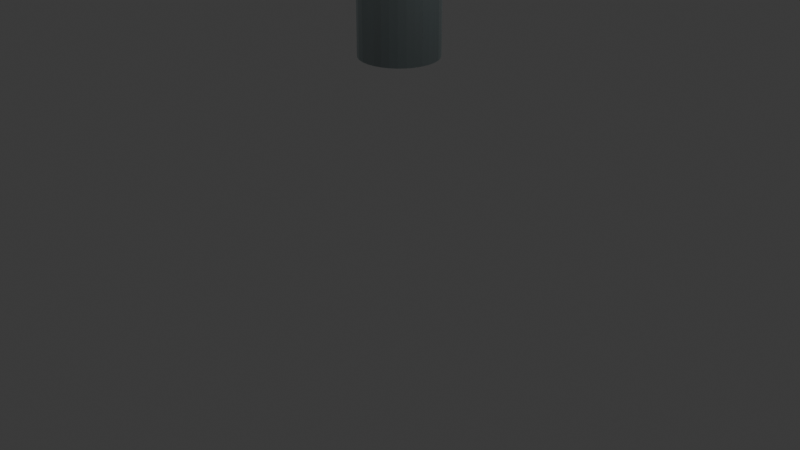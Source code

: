 # Source: lupa.blend  (saved by Blender 4.1.24; exported with 4.5.12 LTS)
import bpy
from mathutils import Matrix  # noqa: F401  (used for matrix-valued properties, if any)

bpy.ops.wm.read_factory_settings(use_empty=True)
scene = bpy.context.scene
scene.name = 'Scene'

# ---- collections
col_collection = bpy.data.collections.new('Collection'); scene.collection.children.link(col_collection)

# ---- materials (node trees are filled in below, after node groups)
mat_material_003 = bpy.data.materials.new('Material.003')
mat_material_003.use_transparent_shadow = False
mat_material_004 = bpy.data.materials.new('Material.004')
mat_material_004.use_transparent_shadow = False
mat_material_002 = bpy.data.materials.new('Material.002')
mat_material_002.use_transparent_shadow = False

# ---- material node trees
mat_material_003.use_nodes = True; mat_material_003.node_tree.nodes.clear()
_N = mat_material_003.node_tree.nodes; _L = mat_material_003.node_tree.links
n0 = _N.new('ShaderNodeBsdfPrincipled'); n0.name = 'Principled BSDF'; n0.location = (10, 300)
n0.inputs[0].default_value = (0.04019, 0.04979, 0.05087, 1.0)
n1 = _N.new('ShaderNodeOutputMaterial'); n1.name = 'Material Output'; n1.location = (300, 300)
_L.new(n0.outputs[0], n1.inputs[0])
n1.is_active_output = True
mat_material_004.use_nodes = True; mat_material_004.node_tree.nodes.clear()
_N = mat_material_004.node_tree.nodes; _L = mat_material_004.node_tree.links
n0 = _N.new('ShaderNodeBsdfPrincipled'); n0.name = 'Principled BSDF'; n0.location = (10, 300)
n0.inputs[0].default_value = (0.4145, 0.3815, 0.07586, 1.0)
n1 = _N.new('ShaderNodeOutputMaterial'); n1.name = 'Material Output'; n1.location = (300, 300)
_L.new(n0.outputs[0], n1.inputs[0])
n1.is_active_output = True
mat_material_002.use_nodes = True; mat_material_002.node_tree.nodes.clear()
_N = mat_material_002.node_tree.nodes; _L = mat_material_002.node_tree.links
n0 = _N.new('ShaderNodeBsdfPrincipled'); n0.name = 'Principled BSDF'; n0.location = (10, 300)
n0.inputs[0].default_value = (0.09421, 0.3536, 0.8008, 1.0)
n1 = _N.new('ShaderNodeOutputMaterial'); n1.name = 'Material Output'; n1.location = (300, 300)
_L.new(n0.outputs[0], n1.inputs[0])
n1.is_active_output = True

# ---- world
world_world = bpy.data.worlds.new('World'); scene.world = world_world
world_world.use_nodes = True; world_world.node_tree.nodes.clear()
_N = world_world.node_tree.nodes; _L = world_world.node_tree.links
n0 = _N.new('ShaderNodeOutputWorld'); n0.name = 'World Output'; n0.location = (300, 300)
n1 = _N.new('ShaderNodeBackground'); n1.name = 'Background'; n1.location = (10, 300)
n1.inputs[0].default_value = (0.05088, 0.05088, 0.05088, 1.0)
_L.new(n1.outputs[0], n0.inputs[0])
n0.is_active_output = True
world_world.color = (0.05088, 0.05088, 0.05088)
world_world.use_sun_shadow = False
world_world.sun_shadow_jitter_overblur = 0.0

# ---- cameras
cam_camera = bpy.data.cameras.new('Camera')
cam_camera.clip_end = 100.0
cam_camera.ortho_scale = 7.314

# ---- lights
light_light = bpy.data.lights.new('Light', 'POINT')
light_light.transmission_factor = 0.0
light_light.energy = 1000.0
light_light.shadow_soft_size = 0.1
light_light.shadow_maximum_resolution = 0.006
light_light.use_absolute_resolution = True
light_light_001 = bpy.data.lights.new('Light.001', 'POINT')
light_light_001.transmission_factor = 0.0
light_light_001.energy = 1000.0
light_light_001.shadow_soft_size = 0.1
light_light_001.shadow_maximum_resolution = 0.006
light_light_001.use_absolute_resolution = True
light_light_002 = bpy.data.lights.new('Light.002', 'POINT')
light_light_002.transmission_factor = 0.0
light_light_002.energy = 1000.0
light_light_002.shadow_soft_size = 0.1
light_light_002.shadow_maximum_resolution = 0.006
light_light_002.use_absolute_resolution = True
light_light_003 = bpy.data.lights.new('Light.003', 'POINT')
light_light_003.transmission_factor = 0.0
light_light_003.energy = 1000.0
light_light_003.shadow_soft_size = 0.1
light_light_003.shadow_maximum_resolution = 0.006
light_light_003.use_absolute_resolution = True

# ---- meshes
me_cylinder = bpy.data.meshes.new('Cylinder')
me_cylinder.from_pydata([(0.0, 1.0, -0.4107), (0.0, 0.5712, 0.9098), (0.1951, 0.9808, -0.4107), (0.1114, 0.5602, 0.9098), (0.3827, 0.9239, -0.4107), (0.2186, 0.5277, 0.9098), (0.5556, 0.8315, -0.4107), (0.3173, 0.4749, 0.9098), (0.7071, 0.7071, -0.4107), (0.4039, 0.4039, 0.9098), (0.8315, 0.5556, -0.4107), (0.4749, 0.3173, 0.9098), (0.9239, 0.3827, -0.4107), (0.5277, 0.2186, 0.9098), (0.9808, 0.1951, -0.4107), (0.5602, 0.1114, 0.9098), (1.0, 0.0, -0.4107), (0.5712, 0.0, 0.9098), (0.9808, -0.1951, -0.4107), (0.5602, -0.1114, 0.9098), (0.9239, -0.3827, -0.4107), (0.5277, -0.2186, 0.9098), (0.8315, -0.5556, -0.4107), (0.4749, -0.3173, 0.9098), (0.7071, -0.7071, -0.4107), (0.4039, -0.4039, 0.9098), (0.5556, -0.8315, -0.4107), (0.3173, -0.4749, 0.9098), (0.3827, -0.9239, -0.4107), (0.2186, -0.5277, 0.9098), (0.1951, -0.9808, -0.4107), (0.1114, -0.5602, 0.9098), (0.0, -1.0, -0.4107), (0.0, -0.5712, 0.9098), (-0.1951, -0.9808, -0.4107), (-0.1114, -0.5602, 0.9098), (-0.3827, -0.9239, -0.4107), (-0.2186, -0.5277, 0.9098), (-0.5556, -0.8315, -0.4107), (-0.3173, -0.4749, 0.9098), (-0.7071, -0.7071, -0.4107), (-0.4039, -0.4039, 0.9098), (-0.8315, -0.5556, -0.4107), (-0.4749, -0.3173, 0.9098), (-0.9239, -0.3827, -0.4107), (-0.5277, -0.2186, 0.9098), (-0.9808, -0.1951, -0.4107), (-0.5602, -0.1114, 0.9098), (-1.0, 0.0, -0.4107), (-0.5712, 0.0, 0.9098), (-0.9808, 0.1951, -0.4107), (-0.5602, 0.1114, 0.9098), (-0.9239, 0.3827, -0.4107), (-0.5277, 0.2186, 0.9098), (-0.8315, 0.5556, -0.4107), (-0.4749, 0.3173, 0.9098), (-0.7071, 0.7071, -0.4107), (-0.4039, 0.4039, 0.9098), (-0.5556, 0.8315, -0.4107), (-0.3173, 0.4749, 0.9098), (-0.3827, 0.9239, -0.4107), (-0.2186, 0.5277, 0.9098), (-0.1951, 0.9808, -0.4107), (-0.1114, 0.5602, 0.9098), (0.1951, 0.9808, 0.9098), (0.0, 1.0, 0.9098), (0.3827, 0.9239, 0.9098), (0.5556, 0.8315, 0.9098), (0.7071, 0.7071, 0.9098), (0.8315, 0.5556, 0.9098), (0.9239, 0.3827, 0.9098), (0.9808, 0.1951, 0.9098), (1.0, 0.0, 0.9098), (0.9808, -0.1951, 0.9098), (0.9239, -0.3827, 0.9098), (0.8315, -0.5556, 0.9098), (0.7071, -0.7071, 0.9098), (0.5556, -0.8315, 0.9098), (0.3827, -0.9239, 0.9098), (0.1951, -0.9808, 0.9098), (0.0, -1.0, 0.9098), (-0.1951, -0.9808, 0.9098), (-0.3827, -0.9239, 0.9098), (-0.5556, -0.8315, 0.9098), (-0.7071, -0.7071, 0.9098), (-0.8315, -0.5556, 0.9098), (-0.9239, -0.3827, 0.9098), (-0.9808, -0.1951, 0.9098), (-1.0, 0.0, 0.9098), (-0.9808, 0.1951, 0.9098), (-0.9239, 0.3827, 0.9098), (-0.8315, 0.5556, 0.9098), (-0.7071, 0.7071, 0.9098), (-0.5556, 0.8315, 0.9098), (-0.3827, 0.9239, 0.9098), (-0.1951, 0.9808, 0.9098), (0.1534, 0.7712, 0.9098), (0.0, 0.7863, 0.9098), (0.3009, 0.7265, 0.9098), (0.4369, 0.6538, 0.9098), (0.556, 0.556, 0.9098), (0.6538, 0.4369, 0.9098), (0.7265, 0.3009, 0.9098), (0.7712, 0.1534, 0.9098), (0.7863, 0.0, 0.9098), (0.7712, -0.1534, 0.9098), (0.7265, -0.3009, 0.9098), (0.6538, -0.4369, 0.9098), (0.556, -0.556, 0.9098), (0.4369, -0.6538, 0.9098), (0.3009, -0.7265, 0.9098), (0.1534, -0.7712, 0.9098), (0.0, -0.7863, 0.9098), (-0.1534, -0.7712, 0.9098), (-0.3009, -0.7265, 0.9098), (-0.4369, -0.6538, 0.9098), (-0.556, -0.556, 0.9098), (-0.6538, -0.4369, 0.9098), (-0.7265, -0.3009, 0.9098), (-0.7712, -0.1534, 0.9098), (-0.7863, 0.0, 0.9098), (-0.7712, 0.1534, 0.9098), (-0.7265, 0.3009, 0.9098), (-0.6538, 0.4369, 0.9098), (-0.556, 0.556, 0.9098), (-0.4369, 0.6538, 0.9098), (-0.3009, 0.7265, 0.9098), (-0.1534, 0.7712, 0.9098), (0.1114, 0.5602, 1.354), (-3.897e-06, 0.5712, 1.354), (0.2186, 0.5277, 1.354), (0.3173, 0.4749, 1.354), (0.4039, 0.4039, 1.354), (0.4749, 0.3173, 1.354), (0.5277, 0.2186, 1.354), (0.5602, 0.1114, 1.354), (0.5712, 0.0, 1.354), (0.5602, -0.1114, 1.354), (0.5277, -0.2186, 1.354), (0.4749, -0.3173, 1.354), (0.4039, -0.4039, 1.354), (0.3173, -0.4749, 1.354), (0.2186, -0.5277, 1.354), (0.1114, -0.5602, 1.354), (-3.897e-06, -0.5712, 1.354), (-0.1114, -0.5602, 1.354), (-0.2186, -0.5277, 1.354), (-0.3174, -0.4749, 1.354), (-0.4039, -0.4039, 1.354), (-0.4749, -0.3173, 1.354), (-0.5277, -0.2186, 1.354), (-0.5602, -0.1114, 1.354), (-0.5712, 0.0, 1.354), (-0.5602, 0.1114, 1.354), (-0.5277, 0.2186, 1.354), (-0.4749, 0.3173, 1.354), (-0.4039, 0.4039, 1.354), (-0.3174, 0.4749, 1.354), (-0.2186, 0.5277, 1.354), (-0.1114, 0.5602, 1.354)], [], [(0, 65, 64, 2), (2, 64, 66, 4), (4, 66, 67, 6), (6, 67, 68, 8), (8, 68, 69, 10), (10, 69, 70, 12), (12, 70, 71, 14), (14, 71, 72, 16), (16, 72, 73, 18), (18, 73, 74, 20), (20, 74, 75, 22), (22, 75, 76, 24), (24, 76, 77, 26), (26, 77, 78, 28), (28, 78, 79, 30), (30, 79, 80, 32), (32, 80, 81, 34), (34, 81, 82, 36), (36, 82, 83, 38), (38, 83, 84, 40), (40, 84, 85, 42), (42, 85, 86, 44), (44, 86, 87, 46), (46, 87, 88, 48), (48, 88, 89, 50), (50, 89, 90, 52), (52, 90, 91, 54), (54, 91, 92, 56), (56, 92, 93, 58), (58, 93, 94, 60), (49, 47, 151, 152), (60, 94, 95, 62), (62, 95, 65, 0), (0, 2, 4, 6, 8, 10, 12, 14, 16, 18, 20, 22, 24, 26, 28, 30, 32, 34, 36, 38, 40, 42, 44, 46, 48, 50, 52, 54, 56, 58, 60, 62), (97, 96, 64, 65), (96, 98, 66, 64), (98, 99, 67, 66), (99, 100, 68, 67), (100, 101, 69, 68), (101, 102, 70, 69), (102, 103, 71, 70), (103, 104, 72, 71), (104, 105, 73, 72), (105, 106, 74, 73), (106, 107, 75, 74), (107, 108, 76, 75), (108, 109, 77, 76), (109, 110, 78, 77), (110, 111, 79, 78), (111, 112, 80, 79), (112, 113, 81, 80), (113, 114, 82, 81), (114, 115, 83, 82), (115, 116, 84, 83), (116, 117, 85, 84), (117, 118, 86, 85), (118, 119, 87, 86), (119, 120, 88, 87), (120, 121, 89, 88), (121, 122, 90, 89), (122, 123, 91, 90), (123, 124, 92, 91), (124, 125, 93, 92), (125, 126, 94, 93), (126, 127, 95, 94), (127, 97, 65, 95), (1, 3, 96, 97), (3, 5, 98, 96), (5, 7, 99, 98), (7, 9, 100, 99), (9, 11, 101, 100), (11, 13, 102, 101), (13, 15, 103, 102), (15, 17, 104, 103), (17, 19, 105, 104), (19, 21, 106, 105), (21, 23, 107, 106), (23, 25, 108, 107), (25, 27, 109, 108), (27, 29, 110, 109), (29, 31, 111, 110), (31, 33, 112, 111), (33, 35, 113, 112), (35, 37, 114, 113), (37, 39, 115, 114), (39, 41, 116, 115), (41, 43, 117, 116), (43, 45, 118, 117), (45, 47, 119, 118), (47, 49, 120, 119), (49, 51, 121, 120), (51, 53, 122, 121), (53, 55, 123, 122), (55, 57, 124, 123), (57, 59, 125, 124), (59, 61, 126, 125), (61, 63, 127, 126), (63, 1, 97, 127), (128, 129, 159, 158, 157, 156, 155, 154, 153, 152, 151, 150, 149, 148, 147, 146, 145, 144, 143, 142, 141, 140, 139, 138, 137, 136, 135, 134, 133, 132, 131, 130), (23, 21, 138, 139), (51, 49, 152, 153), (25, 23, 139, 140), (53, 51, 153, 154), (27, 25, 140, 141), (55, 53, 154, 155), (29, 27, 141, 142), (3, 1, 129, 128), (57, 55, 155, 156), (31, 29, 142, 143), (5, 3, 128, 130), (59, 57, 156, 157), (33, 31, 143, 144), (7, 5, 130, 131), (61, 59, 157, 158), (35, 33, 144, 145), (9, 7, 131, 132), (63, 61, 158, 159), (37, 35, 145, 146), (11, 9, 132, 133), (1, 63, 159, 129), (39, 37, 146, 147), (13, 11, 133, 134), (41, 39, 147, 148), (15, 13, 134, 135), (43, 41, 148, 149), (17, 15, 135, 136), (45, 43, 149, 150), (19, 17, 136, 137), (47, 45, 150, 151), (21, 19, 137, 138)])
_uv = me_cylinder.uv_layers.new(name='UVMap')
_uv.uv.foreach_set('vector', [1.0, 0.5, 1.0, 1.0, 0.9688, 1.0, 0.9688, 0.5, 0.9688, 0.5, 0.9688, 1.0, 0.9375, 1.0, 0.9375, 0.5, 0.9375, 0.5, 0.9375, 1.0, 0.9062, 1.0, 0.9062, 0.5, 0.9062, 0.5, 0.9062, 1.0, 0.875, 1.0, 0.875, 0.5, 0.875, 0.5, 0.875, 1.0, 0.8438, 1.0, 0.8438, 0.5, 0.8438, 0.5, 0.8438, 1.0, 0.8125, 1.0, 0.8125, 0.5, 0.8125, 0.5, 0.8125, 1.0, 0.7812, 1.0, 0.7812, 0.5, 0.7812, 0.5, 0.7812, 1.0, 0.75, 1.0, 0.75, 0.5, 0.75, 0.5, 0.75, 1.0, 0.7188, 1.0, 0.7188, 0.5, 0.7188, 0.5, 0.7188, 1.0, 0.6875, 1.0, 0.6875, 0.5, 0.6875, 0.5, 0.6875, 1.0, 0.6562, 1.0, 0.6562, 0.5, 0.6562, 0.5, 0.6562, 1.0, 0.625, 1.0, 0.625, 0.5, 0.625, 0.5, 0.625, 1.0, 0.5938, 1.0, 0.5938, 0.5, 0.5938, 0.5, 0.5938, 1.0, 0.5625, 1.0, 0.5625, 0.5, 0.5625, 0.5, 0.5625, 1.0, 0.5312, 1.0, 0.5312, 0.5, 0.5312, 0.5, 0.5312, 1.0, 0.5, 1.0, 0.5, 0.5, 0.5, 0.5, 0.5, 1.0, 0.4688, 1.0, 0.4688, 0.5, 0.4688, 0.5, 0.4688, 1.0, 0.4375, 1.0, 0.4375, 0.5, 0.4375, 0.5, 0.4375, 1.0, 0.4062, 1.0, 0.4062, 0.5, 0.4062, 0.5, 0.4062, 1.0, 0.375, 1.0, 0.375, 0.5, 0.375, 0.5, 0.375, 1.0, 0.3438, 1.0, 0.3438, 0.5, 0.3438, 0.5, 0.3438, 1.0, 0.3125, 1.0, 0.3125, 0.5, 0.3125, 0.5, 0.3125, 1.0, 0.2812, 1.0, 0.2812, 0.5, 0.2812, 0.5, 0.2812, 1.0, 0.25, 1.0, 0.25, 0.5, 0.25, 0.5, 0.25, 1.0, 0.2188, 1.0, 0.2188, 0.5, 0.2188, 0.5, 0.2188, 1.0, 0.1875, 1.0, 0.1875, 0.5, 0.1875, 0.5, 0.1875, 1.0, 0.1562, 1.0, 0.1562, 0.5, 0.1562, 0.5, 0.1562, 1.0, 0.125, 1.0, 0.125, 0.5, 0.125, 0.5, 0.125, 1.0, 0.09375, 1.0, 0.09375, 0.5, 0.09375, 0.5, 0.09375, 1.0, 0.0625, 1.0, 0.0625, 0.5, 0.1129, 0.25, 0.1155, 0.2233, 0.1155, 0.2233, 0.1129, 0.25, 0.0625, 0.5, 0.0625, 1.0, 0.03125, 1.0, 0.03125, 0.5, 0.03125, 0.5, 0.03125, 1.0, 0.0, 1.0, 0.0, 0.5, 0.75, 0.49, 0.7968, 0.4854, 0.8418, 0.4717, 0.8833, 0.4496, 0.9197, 0.4197, 0.9496, 0.3833, 0.9717, 0.3418, 0.9854, 0.2968, 0.99, 0.25, 0.9854, 0.2032, 0.9717, 0.1582, 0.9496, 0.1167, 0.9197, 0.08029, 0.8833, 0.05045, 0.8418, 0.02827, 0.7968, 0.01461, 0.75, 0.01, 0.7032, 0.01461, 0.6582, 0.02827, 0.6167, 0.05045, 0.5803, 0.08029, 0.5504, 0.1167, 0.5283, 0.1582, 0.5146, 0.2032, 0.51, 0.25, 0.5146, 0.2968, 0.5283, 0.3418, 0.5504, 0.3833, 0.5803, 0.4197, 0.6167, 0.4496, 0.6582, 0.4717, 0.7032, 0.4854, 0.25, 0.4387, 0.2868, 0.4351, 0.2968, 0.4854, 0.25, 0.49, 0.2868, 0.4351, 0.3222, 0.4244, 0.3418, 0.4717, 0.2968, 0.4854, 0.3222, 0.4244, 0.3548, 0.4069, 0.3833, 0.4496, 0.3418, 0.4717, 0.3548, 0.4069, 0.3834, 0.3834, 0.4197, 0.4197, 0.3833, 0.4496, 0.3834, 0.3834, 0.4069, 0.3548, 0.4496, 0.3833, 0.4197, 0.4197, 0.4069, 0.3548, 0.4244, 0.3222, 0.4717, 0.3418, 0.4496, 0.3833, 0.4244, 0.3222, 0.4351, 0.2868, 0.4854, 0.2968, 0.4717, 0.3418, 0.4351, 0.2868, 0.4387, 0.25, 0.49, 0.25, 0.4854, 0.2968, 0.4387, 0.25, 0.4351, 0.2132, 0.4854, 0.2032, 0.49, 0.25, 0.4351, 0.2132, 0.4244, 0.1778, 0.4717, 0.1582, 0.4854, 0.2032, 0.4244, 0.1778, 0.4069, 0.1452, 0.4496, 0.1167, 0.4717, 0.1582, 0.4069, 0.1452, 0.3834, 0.1166, 0.4197, 0.08029, 0.4496, 0.1167, 0.3834, 0.1166, 0.3548, 0.09308, 0.3833, 0.05045, 0.4197, 0.08029, 0.3548, 0.09308, 0.3222, 0.07564, 0.3418, 0.02827, 0.3833, 0.05045, 0.3222, 0.07564, 0.2868, 0.0649, 0.2968, 0.01461, 0.3418, 0.02827, 0.2868, 0.0649, 0.25, 0.06128, 0.25, 0.01, 0.2968, 0.01461, 0.25, 0.06128, 0.2132, 0.0649, 0.2032, 0.01461, 0.25, 0.01, 0.2132, 0.0649, 0.1778, 0.07564, 0.1582, 0.02827, 0.2032, 0.01461, 0.1778, 0.07564, 0.1452, 0.09308, 0.1167, 0.05045, 0.1582, 0.02827, 0.1452, 0.09308, 0.1166, 0.1166, 0.08029, 0.08029, 0.1167, 0.05045, 0.1166, 0.1166, 0.09308, 0.1452, 0.05045, 0.1167, 0.08029, 0.08029, 0.09308, 0.1452, 0.07564, 0.1778, 0.02827, 0.1582, 0.05045, 0.1167, 0.07564, 0.1778, 0.0649, 0.2132, 0.01461, 0.2032, 0.02827, 0.1582, 0.0649, 0.2132, 0.06128, 0.25, 0.01, 0.25, 0.01461, 0.2032, 0.06128, 0.25, 0.0649, 0.2868, 0.01461, 0.2968, 0.01, 0.25, 0.0649, 0.2868, 0.07564, 0.3222, 0.02827, 0.3418, 0.01461, 0.2968, 0.07564, 0.3222, 0.09308, 0.3548, 0.05045, 0.3833, 0.02827, 0.3418, 0.09308, 0.3548, 0.1166, 0.3834, 0.08029, 0.4197, 0.05045, 0.3833, 0.1166, 0.3834, 0.1452, 0.4069, 0.1167, 0.4496, 0.08029, 0.4197, 0.1452, 0.4069, 0.1778, 0.4244, 0.1582, 0.4717, 0.1167, 0.4496, 0.1778, 0.4244, 0.2132, 0.4351, 0.2032, 0.4854, 0.1582, 0.4717, 0.2132, 0.4351, 0.25, 0.4387, 0.25, 0.49, 0.2032, 0.4854, 0.25, 0.3871, 0.2767, 0.3845, 0.2868, 0.4351, 0.25, 0.4387, 0.2767, 0.3845, 0.3025, 0.3767, 0.3222, 0.4244, 0.2868, 0.4351, 0.3025, 0.3767, 0.3262, 0.364, 0.3548, 0.4069, 0.3222, 0.4244, 0.3262, 0.364, 0.3469, 0.3469, 0.3834, 0.3834, 0.3548, 0.4069, 0.3469, 0.3469, 0.364, 0.3262, 0.4069, 0.3548, 0.3834, 0.3834, 0.364, 0.3262, 0.3767, 0.3025, 0.4244, 0.3222, 0.4069, 0.3548, 0.3767, 0.3025, 0.3845, 0.2767, 0.4351, 0.2868, 0.4244, 0.3222, 0.3845, 0.2767, 0.3871, 0.25, 0.4387, 0.25, 0.4351, 0.2868, 0.3871, 0.25, 0.3845, 0.2233, 0.4351, 0.2132, 0.4387, 0.25, 0.3845, 0.2233, 0.3767, 0.1975, 0.4244, 0.1778, 0.4351, 0.2132, 0.3767, 0.1975, 0.364, 0.1738, 0.4069, 0.1452, 0.4244, 0.1778, 0.364, 0.1738, 0.3469, 0.1531, 0.3834, 0.1166, 0.4069, 0.1452, 0.3469, 0.1531, 0.3262, 0.136, 0.3548, 0.09308, 0.3834, 0.1166, 0.3262, 0.136, 0.3025, 0.1233, 0.3222, 0.07564, 0.3548, 0.09308, 0.3025, 0.1233, 0.2767, 0.1155, 0.2868, 0.0649, 0.3222, 0.07564, 0.2767, 0.1155, 0.25, 0.1129, 0.25, 0.06128, 0.2868, 0.0649, 0.25, 0.1129, 0.2233, 0.1155, 0.2132, 0.0649, 0.25, 0.06128, 0.2233, 0.1155, 0.1975, 0.1233, 0.1778, 0.07564, 0.2132, 0.0649, 0.1975, 0.1233, 0.1738, 0.136, 0.1452, 0.09308, 0.1778, 0.07564, 0.1738, 0.136, 0.1531, 0.1531, 0.1166, 0.1166, 0.1452, 0.09308, 0.1531, 0.1531, 0.136, 0.1738, 0.09308, 0.1452, 0.1166, 0.1166, 0.136, 0.1738, 0.1233, 0.1975, 0.07564, 0.1778, 0.09308, 0.1452, 0.1233, 0.1975, 0.1155, 0.2233, 0.0649, 0.2132, 0.07564, 0.1778, 0.1155, 0.2233, 0.1129, 0.25, 0.06128, 0.25, 0.0649, 0.2132, 0.1129, 0.25, 0.1155, 0.2767, 0.0649, 0.2868, 0.06128, 0.25, 0.1155, 0.2767, 0.1233, 0.3025, 0.07564, 0.3222, 0.0649, 0.2868, 0.1233, 0.3025, 0.136, 0.3262, 0.09308, 0.3548, 0.07564, 0.3222, 0.136, 0.3262, 0.1531, 0.3469, 0.1166, 0.3834, 0.09308, 0.3548, 0.1531, 0.3469, 0.1738, 0.364, 0.1452, 0.4069, 0.1166, 0.3834, 0.1738, 0.364, 0.1975, 0.3767, 0.1778, 0.4244, 0.1452, 0.4069, 0.1975, 0.3767, 0.2233, 0.3845, 0.2132, 0.4351, 0.1778, 0.4244, 0.2233, 0.3845, 0.25, 0.3871, 0.25, 0.4387, 0.2132, 0.4351, 0.2767, 0.3845, 0.25, 0.3871, 0.2233, 0.3845, 0.1975, 0.3767, 0.1738, 0.364, 0.1531, 0.3469, 0.136, 0.3262, 0.1233, 0.3025, 0.1155, 0.2767, 0.1129, 0.25, 0.1155, 0.2233, 0.1233, 0.1975, 0.136, 0.1738, 0.1531, 0.1531, 0.1738, 0.136, 0.1975, 0.1233, 0.2233, 0.1155, 0.25, 0.1129, 0.2767, 0.1155, 0.3025, 0.1233, 0.3262, 0.136, 0.3469, 0.1531, 0.364, 0.1738, 0.3767, 0.1975, 0.3845, 0.2233, 0.3871, 0.25, 0.3845, 0.2767, 0.3767, 0.3025, 0.364, 0.3262, 0.3469, 0.3469, 0.3262, 0.364, 0.3025, 0.3767, 0.364, 0.1738, 0.3767, 0.1975, 0.3767, 0.1975, 0.364, 0.1738, 0.1155, 0.2767, 0.1129, 0.25, 0.1129, 0.25, 0.1155, 0.2767, 0.3469, 0.1531, 0.364, 0.1738, 0.364, 0.1738, 0.3469, 0.1531, 0.1233, 0.3025, 0.1155, 0.2767, 0.1155, 0.2767, 0.1233, 0.3025, 0.3262, 0.136, 0.3469, 0.1531, 0.3469, 0.1531, 0.3262, 0.136, 0.136, 0.3262, 0.1233, 0.3025, 0.1233, 0.3025, 0.136, 0.3262, 0.3025, 0.1233, 0.3262, 0.136, 0.3262, 0.136, 0.3025, 0.1233, 0.2767, 0.3845, 0.25, 0.3871, 0.25, 0.3871, 0.2767, 0.3845, 0.1531, 0.3469, 0.136, 0.3262, 0.136, 0.3262, 0.1531, 0.3469, 0.2767, 0.1155, 0.3025, 0.1233, 0.3025, 0.1233, 0.2767, 0.1155, 0.3025, 0.3767, 0.2767, 0.3845, 0.2767, 0.3845, 0.3025, 0.3767, 0.1738, 0.364, 0.1531, 0.3469, 0.1531, 0.3469, 0.1738, 0.364, 0.25, 0.1129, 0.2767, 0.1155, 0.2767, 0.1155, 0.25, 0.1129, 0.3262, 0.364, 0.3025, 0.3767, 0.3025, 0.3767, 0.3262, 0.364, 0.1975, 0.3767, 0.1738, 0.364, 0.1738, 0.364, 0.1975, 0.3767, 0.2233, 0.1155, 0.25, 0.1129, 0.25, 0.1129, 0.2233, 0.1155, 0.3469, 0.3469, 0.3262, 0.364, 0.3262, 0.364, 0.3469, 0.3469, 0.2233, 0.3845, 0.1975, 0.3767, 0.1975, 0.3767, 0.2233, 0.3845, 0.1975, 0.1233, 0.2233, 0.1155, 0.2233, 0.1155, 0.1975, 0.1233, 0.364, 0.3262, 0.3469, 0.3469, 0.3469, 0.3469, 0.364, 0.3262, 0.25, 0.3871, 0.2233, 0.3845, 0.2233, 0.3845, 0.25, 0.3871, 0.1738, 0.136, 0.1975, 0.1233, 0.1975, 0.1233, 0.1738, 0.136, 0.3767, 0.3025, 0.364, 0.3262, 0.364, 0.3262, 0.3767, 0.3025, 0.1531, 0.1531, 0.1738, 0.136, 0.1738, 0.136, 0.1531, 0.1531, 0.3845, 0.2767, 0.3767, 0.3025, 0.3767, 0.3025, 0.3845, 0.2767, 0.136, 0.1738, 0.1531, 0.1531, 0.1531, 0.1531, 0.136, 0.1738, 0.3871, 0.25, 0.3845, 0.2767, 0.3845, 0.2767, 0.3871, 0.25, 0.1233, 0.1975, 0.136, 0.1738, 0.136, 0.1738, 0.1233, 0.1975, 0.3845, 0.2233, 0.3871, 0.25, 0.3871, 0.25, 0.3845, 0.2233, 0.1155, 0.2233, 0.1233, 0.1975, 0.1233, 0.1975, 0.1155, 0.2233, 0.3767, 0.1975, 0.3845, 0.2233, 0.3845, 0.2233, 0.3767, 0.1975])
me_cylinder.materials.append(mat_material_003)
me_cylinder.update()
me_torus = bpy.data.meshes.new('Torus')
me_torus.from_pydata([(1.25, 0.0, 0.0), (1.077, 0.0, 0.2378), (0.7977, 0.0, 0.1469), (0.7977, 0.0, -0.1469), (1.077, 0.0, -0.2378), (1.182, 0.4059, 0.0), (1.019, 0.3498, 0.2378), (0.7545, 0.259, 0.1469), (0.7545, 0.259, -0.1469), (1.019, 0.3498, -0.2378), (0.9864, 0.7678, 0.0), (0.8501, 0.6617, 0.2378), (0.6295, 0.49, 0.1469), (0.6295, 0.49, -0.1469), (0.8501, 0.6617, -0.2378), (0.6837, 1.046, 0.0), (0.5892, 0.9018, 0.2378), (0.4363, 0.6678, 0.1469), (0.4363, 0.6678, -0.1469), (0.5892, 0.9018, -0.2378), (0.3069, 1.212, 0.0), (0.2645, 1.044, 0.2378), (0.1958, 0.7733, 0.1469), (0.1958, 0.7733, -0.1469), (0.2645, 1.044, -0.2378), (-0.1032, 1.246, 0.0), (-0.08896, 1.074, 0.2378), (-0.06588, 0.795, 0.1469), (-0.06588, 0.795, -0.1469), (-0.08896, 1.074, -0.2378), (-0.5021, 1.145, 0.0), (-0.4327, 0.9865, 0.2378), (-0.3205, 0.7306, 0.1469), (-0.3205, 0.7306, -0.1469), (-0.4327, 0.9865, -0.2378), (-0.8466, 0.9197, 0.0), (-0.7296, 0.7926, 0.2378), (-0.5403, 0.5869, 0.1469), (-0.5403, 0.5869, -0.1469), (-0.7296, 0.7926, -0.2378), (-1.099, 0.5949, 0.0), (-0.9474, 0.5127, 0.2378), (-0.7016, 0.3797, 0.1469), (-0.7016, 0.3797, -0.1469), (-0.9474, 0.5127, -0.2378), (-1.233, 0.2057, 0.0), (-1.063, 0.1773, 0.2378), (-0.7869, 0.1313, 0.1469), (-0.7869, 0.1313, -0.1469), (-1.063, 0.1773, -0.2378), (-1.233, -0.2057, 0.0), (-1.063, -0.1773, 0.2378), (-0.7869, -0.1313, 0.1469), (-0.7869, -0.1313, -0.1469), (-1.063, -0.1773, -0.2378), (-1.099, -0.5949, 0.0), (-0.9474, -0.5127, 0.2378), (-0.7016, -0.3797, 0.1469), (-0.7016, -0.3797, -0.1469), (-0.9474, -0.5127, -0.2378), (-0.8466, -0.9197, 0.0), (-0.7296, -0.7926, 0.2378), (-0.5403, -0.5869, 0.1469), (-0.5403, -0.5869, -0.1469), (-0.7296, -0.7926, -0.2378), (-0.5021, -1.145, 0.0), (-0.4327, -0.9865, 0.2378), (-0.3205, -0.7306, 0.1469), (-0.3205, -0.7306, -0.1469), (-0.4327, -0.9865, -0.2378), (-0.1032, -1.246, 0.0), (-0.08896, -1.074, 0.2378), (-0.06588, -0.795, 0.1469), (-0.06588, -0.795, -0.1469), (-0.08896, -1.074, -0.2378), (0.3069, -1.212, 0.0), (0.2645, -1.044, 0.2378), (0.1958, -0.7733, 0.1469), (0.1958, -0.7733, -0.1469), (0.2645, -1.044, -0.2378), (0.6837, -1.046, 0.0), (0.5892, -0.9018, 0.2378), (0.4363, -0.6678, 0.1469), (0.4363, -0.6678, -0.1469), (0.5892, -0.9018, -0.2378), (0.9864, -0.7678, 0.0), (0.8501, -0.6617, 0.2378), (0.6295, -0.49, 0.1469), (0.6295, -0.49, -0.1469), (0.8501, -0.6617, -0.2378), (1.182, -0.4059, 0.0), (1.019, -0.3498, 0.2378), (0.7545, -0.259, 0.1469), (0.7545, -0.259, -0.1469), (1.019, -0.3498, -0.2378)], [], [(0, 5, 6, 1), (1, 6, 7, 2), (2, 7, 8, 3), (3, 8, 9, 4), (4, 9, 5, 0), (5, 10, 11, 6), (6, 11, 12, 7), (7, 12, 13, 8), (8, 13, 14, 9), (9, 14, 10, 5), (10, 15, 16, 11), (11, 16, 17, 12), (12, 17, 18, 13), (13, 18, 19, 14), (14, 19, 15, 10), (15, 20, 21, 16), (16, 21, 22, 17), (17, 22, 23, 18), (18, 23, 24, 19), (19, 24, 20, 15), (20, 25, 26, 21), (21, 26, 27, 22), (22, 27, 28, 23), (23, 28, 29, 24), (24, 29, 25, 20), (25, 30, 31, 26), (26, 31, 32, 27), (27, 32, 33, 28), (28, 33, 34, 29), (29, 34, 30, 25), (30, 35, 36, 31), (31, 36, 37, 32), (32, 37, 38, 33), (33, 38, 39, 34), (34, 39, 35, 30), (35, 40, 41, 36), (36, 41, 42, 37), (37, 42, 43, 38), (38, 43, 44, 39), (39, 44, 40, 35), (40, 45, 46, 41), (41, 46, 47, 42), (42, 47, 48, 43), (43, 48, 49, 44), (44, 49, 45, 40), (45, 50, 51, 46), (46, 51, 52, 47), (47, 52, 53, 48), (48, 53, 54, 49), (49, 54, 50, 45), (50, 55, 56, 51), (51, 56, 57, 52), (52, 57, 58, 53), (53, 58, 59, 54), (54, 59, 55, 50), (55, 60, 61, 56), (56, 61, 62, 57), (57, 62, 63, 58), (58, 63, 64, 59), (59, 64, 60, 55), (60, 65, 66, 61), (61, 66, 67, 62), (62, 67, 68, 63), (63, 68, 69, 64), (64, 69, 65, 60), (65, 70, 71, 66), (66, 71, 72, 67), (67, 72, 73, 68), (68, 73, 74, 69), (69, 74, 70, 65), (70, 75, 76, 71), (71, 76, 77, 72), (72, 77, 78, 73), (73, 78, 79, 74), (74, 79, 75, 70), (75, 80, 81, 76), (76, 81, 82, 77), (77, 82, 83, 78), (78, 83, 84, 79), (79, 84, 80, 75), (80, 85, 86, 81), (81, 86, 87, 82), (82, 87, 88, 83), (83, 88, 89, 84), (84, 89, 85, 80), (85, 90, 91, 86), (86, 91, 92, 87), (87, 92, 93, 88), (88, 93, 94, 89), (89, 94, 90, 85), (90, 0, 1, 91), (91, 1, 2, 92), (92, 2, 3, 93), (93, 3, 4, 94), (94, 4, 0, 90)])
_uv = me_torus.uv_layers.new(name='UVMap')
_uv.uv.foreach_set('vector', [0.5263, 0.6, 0.5789, 0.6, 0.5789, 0.8, 0.5263, 0.8, 0.5263, 0.8, 0.5789, 0.8, 0.5789, 1.0, 0.5263, 1.0, 0.5263, 0.0, 0.5789, 0.0, 0.5789, 0.2, 0.5263, 0.2, 0.5263, 0.2, 0.5789, 0.2, 0.5789, 0.4, 0.5263, 0.4, 0.5263, 0.4, 0.5789, 0.4, 0.5789, 0.6, 0.5263, 0.6, 0.5789, 0.6, 0.6316, 0.6, 0.6316, 0.8, 0.5789, 0.8, 0.5789, 0.8, 0.6316, 0.8, 0.6316, 1.0, 0.5789, 1.0, 0.5789, 0.0, 0.6316, 0.0, 0.6316, 0.2, 0.5789, 0.2, 0.5789, 0.2, 0.6316, 0.2, 0.6316, 0.4, 0.5789, 0.4, 0.5789, 0.4, 0.6316, 0.4, 0.6316, 0.6, 0.5789, 0.6, 0.6316, 0.6, 0.6842, 0.6, 0.6842, 0.8, 0.6316, 0.8, 0.6316, 0.8, 0.6842, 0.8, 0.6842, 1.0, 0.6316, 1.0, 0.6316, 0.0, 0.6842, 0.0, 0.6842, 0.2, 0.6316, 0.2, 0.6316, 0.2, 0.6842, 0.2, 0.6842, 0.4, 0.6316, 0.4, 0.6316, 0.4, 0.6842, 0.4, 0.6842, 0.6, 0.6316, 0.6, 0.6842, 0.6, 0.7368, 0.6, 0.7368, 0.8, 0.6842, 0.8, 0.6842, 0.8, 0.7368, 0.8, 0.7368, 1.0, 0.6842, 1.0, 0.6842, 0.0, 0.7368, 0.0, 0.7368, 0.2, 0.6842, 0.2, 0.6842, 0.2, 0.7368, 0.2, 0.7368, 0.4, 0.6842, 0.4, 0.6842, 0.4, 0.7368, 0.4, 0.7368, 0.6, 0.6842, 0.6, 0.7368, 0.6, 0.7895, 0.6, 0.7895, 0.8, 0.7368, 0.8, 0.7368, 0.8, 0.7895, 0.8, 0.7895, 1.0, 0.7368, 1.0, 0.7368, 0.0, 0.7895, 0.0, 0.7895, 0.2, 0.7368, 0.2, 0.7368, 0.2, 0.7895, 0.2, 0.7895, 0.4, 0.7368, 0.4, 0.7368, 0.4, 0.7895, 0.4, 0.7895, 0.6, 0.7368, 0.6, 0.7895, 0.6, 0.8421, 0.6, 0.8421, 0.8, 0.7895, 0.8, 0.7895, 0.8, 0.8421, 0.8, 0.8421, 1.0, 0.7895, 1.0, 0.7895, 0.0, 0.8421, 0.0, 0.8421, 0.2, 0.7895, 0.2, 0.7895, 0.2, 0.8421, 0.2, 0.8421, 0.4, 0.7895, 0.4, 0.7895, 0.4, 0.8421, 0.4, 0.8421, 0.6, 0.7895, 0.6, 0.8421, 0.6, 0.8947, 0.6, 0.8947, 0.8, 0.8421, 0.8, 0.8421, 0.8, 0.8947, 0.8, 0.8947, 1.0, 0.8421, 1.0, 0.8421, 0.0, 0.8947, 0.0, 0.8947, 0.2, 0.8421, 0.2, 0.8421, 0.2, 0.8947, 0.2, 0.8947, 0.4, 0.8421, 0.4, 0.8421, 0.4, 0.8947, 0.4, 0.8947, 0.6, 0.8421, 0.6, 0.8947, 0.6, 0.9474, 0.6, 0.9474, 0.8, 0.8947, 0.8, 0.8947, 0.8, 0.9474, 0.8, 0.9474, 1.0, 0.8947, 1.0, 0.8947, 0.0, 0.9474, 0.0, 0.9474, 0.2, 0.8947, 0.2, 0.8947, 0.2, 0.9474, 0.2, 0.9474, 0.4, 0.8947, 0.4, 0.8947, 0.4, 0.9474, 0.4, 0.9474, 0.6, 0.8947, 0.6, 0.9474, 0.6, 1.0, 0.6, 1.0, 0.8, 0.9474, 0.8, 0.9474, 0.8, 1.0, 0.8, 1.0, 1.0, 0.9474, 1.0, 0.9474, 0.0, 1.0, 0.0, 1.0, 0.2, 0.9474, 0.2, 0.9474, 0.2, 1.0, 0.2, 1.0, 0.4, 0.9474, 0.4, 0.9474, 0.4, 1.0, 0.4, 1.0, 0.6, 0.9474, 0.6, -4.441e-16, 0.6, 0.05263, 0.6, 0.05263, 0.8, -4.441e-16, 0.8, -4.441e-16, 0.8, 0.05263, 0.8, 0.05263, 1.0, -4.441e-16, 1.0, -4.441e-16, 0.0, 0.05263, 0.0, 0.05263, 0.2, -4.441e-16, 0.2, -4.441e-16, 0.2, 0.05263, 0.2, 0.05263, 0.4, -4.441e-16, 0.4, -4.441e-16, 0.4, 0.05263, 0.4, 0.05263, 0.6, -4.441e-16, 0.6, 0.05263, 0.6, 0.1053, 0.6, 0.1053, 0.8, 0.05263, 0.8, 0.05263, 0.8, 0.1053, 0.8, 0.1053, 1.0, 0.05263, 1.0, 0.05263, 0.0, 0.1053, 0.0, 0.1053, 0.2, 0.05263, 0.2, 0.05263, 0.2, 0.1053, 0.2, 0.1053, 0.4, 0.05263, 0.4, 0.05263, 0.4, 0.1053, 0.4, 0.1053, 0.6, 0.05263, 0.6, 0.1053, 0.6, 0.1579, 0.6, 0.1579, 0.8, 0.1053, 0.8, 0.1053, 0.8, 0.1579, 0.8, 0.1579, 1.0, 0.1053, 1.0, 0.1053, 0.0, 0.1579, 0.0, 0.1579, 0.2, 0.1053, 0.2, 0.1053, 0.2, 0.1579, 0.2, 0.1579, 0.4, 0.1053, 0.4, 0.1053, 0.4, 0.1579, 0.4, 0.1579, 0.6, 0.1053, 0.6, 0.1579, 0.6, 0.2105, 0.6, 0.2105, 0.8, 0.1579, 0.8, 0.1579, 0.8, 0.2105, 0.8, 0.2105, 1.0, 0.1579, 1.0, 0.1579, 0.0, 0.2105, 0.0, 0.2105, 0.2, 0.1579, 0.2, 0.1579, 0.2, 0.2105, 0.2, 0.2105, 0.4, 0.1579, 0.4, 0.1579, 0.4, 0.2105, 0.4, 0.2105, 0.6, 0.1579, 0.6, 0.2105, 0.6, 0.2632, 0.6, 0.2632, 0.8, 0.2105, 0.8, 0.2105, 0.8, 0.2632, 0.8, 0.2632, 1.0, 0.2105, 1.0, 0.2105, 0.0, 0.2632, 0.0, 0.2632, 0.2, 0.2105, 0.2, 0.2105, 0.2, 0.2632, 0.2, 0.2632, 0.4, 0.2105, 0.4, 0.2105, 0.4, 0.2632, 0.4, 0.2632, 0.6, 0.2105, 0.6, 0.2632, 0.6, 0.3158, 0.6, 0.3158, 0.8, 0.2632, 0.8, 0.2632, 0.8, 0.3158, 0.8, 0.3158, 1.0, 0.2632, 1.0, 0.2632, 0.0, 0.3158, 0.0, 0.3158, 0.2, 0.2632, 0.2, 0.2632, 0.2, 0.3158, 0.2, 0.3158, 0.4, 0.2632, 0.4, 0.2632, 0.4, 0.3158, 0.4, 0.3158, 0.6, 0.2632, 0.6, 0.3158, 0.6, 0.3684, 0.6, 0.3684, 0.8, 0.3158, 0.8, 0.3158, 0.8, 0.3684, 0.8, 0.3684, 1.0, 0.3158, 1.0, 0.3158, 0.0, 0.3684, 0.0, 0.3684, 0.2, 0.3158, 0.2, 0.3158, 0.2, 0.3684, 0.2, 0.3684, 0.4, 0.3158, 0.4, 0.3158, 0.4, 0.3684, 0.4, 0.3684, 0.6, 0.3158, 0.6, 0.3684, 0.6, 0.4211, 0.6, 0.4211, 0.8, 0.3684, 0.8, 0.3684, 0.8, 0.4211, 0.8, 0.4211, 1.0, 0.3684, 1.0, 0.3684, 0.0, 0.4211, 0.0, 0.4211, 0.2, 0.3684, 0.2, 0.3684, 0.2, 0.4211, 0.2, 0.4211, 0.4, 0.3684, 0.4, 0.3684, 0.4, 0.4211, 0.4, 0.4211, 0.6, 0.3684, 0.6, 0.4211, 0.6, 0.4737, 0.6, 0.4737, 0.8, 0.4211, 0.8, 0.4211, 0.8, 0.4737, 0.8, 0.4737, 1.0, 0.4211, 1.0, 0.4211, 0.0, 0.4737, 0.0, 0.4737, 0.2, 0.4211, 0.2, 0.4211, 0.2, 0.4737, 0.2, 0.4737, 0.4, 0.4211, 0.4, 0.4211, 0.4, 0.4737, 0.4, 0.4737, 0.6, 0.4211, 0.6, 0.4737, 0.6, 0.5263, 0.6, 0.5263, 0.8, 0.4737, 0.8, 0.4737, 0.8, 0.5263, 0.8, 0.5263, 1.0, 0.4737, 1.0, 0.4737, 0.0, 0.5263, 0.0, 0.5263, 0.2, 0.4737, 0.2, 0.4737, 0.2, 0.5263, 0.2, 0.5263, 0.4, 0.4737, 0.4, 0.4737, 0.4, 0.5263, 0.4, 0.5263, 0.6, 0.4737, 0.6])
me_torus.materials.append(mat_material_004)
me_torus.update()
me_plane = bpy.data.meshes.new('Plane')
me_plane.from_pydata([(-0.6719, -0.6719, 0.0), (0.6719, -0.6719, 0.0), (-0.6719, 0.6719, 0.0), (0.6719, 0.6719, 0.0), (-0.9167, 0.0, 0.0), (0.0, -0.9167, 0.0), (0.9167, 0.0, 0.0), (0.0, 0.9167, 0.0), (0.0, 2.794e-09, 0.0), (-0.6719, 0.6719, -0.1093), (-0.9167, 0.0, -0.1093), (-0.6719, -0.6719, -0.1093), (0.0, -0.9167, -0.1093), (0.6719, -0.6719, -0.1093), (0.9167, 0.0, -0.1093), (0.6719, 0.6719, -0.1093), (0.0, 0.9167, -0.1093), (0.0, 2.794e-09, -0.1093)], [], [(0, 4, 8, 5), (5, 8, 6, 1), (8, 7, 3, 6), (4, 2, 7, 8), (11, 12, 17, 10), (12, 13, 14, 17), (17, 14, 15, 16), (10, 17, 16, 9), (2, 4, 10, 9), (7, 2, 9, 16), (6, 3, 15, 14), (5, 1, 13, 12), (4, 0, 11, 10), (3, 7, 16, 15), (1, 6, 14, 13), (0, 5, 12, 11)])
_uv = me_plane.uv_layers.new(name='UVMap')
_uv.uv.foreach_set('vector', [0.0, 0.0, 0.0, 0.5, 0.5, 0.5, 0.5, 0.0, 0.5, 0.0, 0.5, 0.5, 1.0, 0.5, 1.0, 0.0, 0.5, 0.5, 0.5, 1.0, 1.0, 1.0, 1.0, 0.5, 0.0, 0.5, 0.0, 1.0, 0.5, 1.0, 0.5, 0.5, 0.0, 0.0, 0.5, 0.0, 0.5, 0.5, 0.0, 0.5, 0.5, 0.0, 1.0, 0.0, 1.0, 0.5, 0.5, 0.5, 0.5, 0.5, 1.0, 0.5, 1.0, 1.0, 0.5, 1.0, 0.0, 0.5, 0.5, 0.5, 0.5, 1.0, 0.0, 1.0, 0.0, 1.0, 0.0, 0.5, 0.0, 0.5, 0.0, 1.0, 0.5, 1.0, 0.0, 1.0, 0.0, 1.0, 0.5, 1.0, 1.0, 0.5, 1.0, 1.0, 1.0, 1.0, 1.0, 0.5, 0.5, 0.0, 1.0, 0.0, 1.0, 0.0, 0.5, 0.0, 0.0, 0.5, 0.0, 0.0, 0.0, 0.0, 0.0, 0.5, 1.0, 1.0, 0.5, 1.0, 0.5, 1.0, 1.0, 1.0, 1.0, 0.0, 1.0, 0.5, 1.0, 0.5, 1.0, 0.0, 0.0, 0.0, 0.5, 0.0, 0.5, 0.0, 0.0, 0.0])
me_plane.materials.append(mat_material_002)
me_plane.update()

# ---- objects
ob_light = bpy.data.objects.new('Light', light_light)
ob_camera = bpy.data.objects.new('Camera', cam_camera)
ob_cylinder = bpy.data.objects.new('Cylinder', me_cylinder)
ob_torus = bpy.data.objects.new('Torus', me_torus)
ob_plane = bpy.data.objects.new('Plane', me_plane)
ob_light_001 = bpy.data.objects.new('Light.001', light_light_001)
ob_light_002 = bpy.data.objects.new('Light.002', light_light_002)
ob_light_003 = bpy.data.objects.new('Light.003', light_light_003)

# ---- transforms, parenting, visibility, modifiers, constraints
ob_light.location = (4.076, 1.005, 5.904)
ob_light.rotation_euler = (0.6503, 0.05522, 1.866)
ob_light.lock_rotations_4d = False
ob_light.empty_display_type = 'ARROWS'
ob_light.color = (0.0, 0.0, 0.0, 0.0)
ob_light.lineart.crease_threshold = 0.0
ob_camera.location = (7.359, -6.926, 4.958)
ob_camera.rotation_euler = (1.109, 0.0, 0.8149)
ob_camera.lock_rotations_4d = False
ob_camera.empty_display_type = 'ARROWS'
ob_camera.color = (0.0, 0.0, 0.0, 0.0)
ob_camera.display_type = 'WIRE'
ob_camera.lineart.crease_threshold = 0.0
ob_cylinder.location = (0.0, 0.0, 2.457)
ob_cylinder.scale = (0.4, 0.4, 1.795)
ob_torus.location = (0.0, 0.0, 6.122)
ob_torus.rotation_euler = (-0.0, -1.571, 0.0)
ob_plane.location = (0.083, 0.01502, 6.12)
ob_plane.rotation_euler = (-0.0, 1.598, -0.0)
ob_plane.scale = (1.04, 1.04, 1.04)
ob_light_001.location = (-6.929, 1.005, 5.904)
ob_light_001.rotation_euler = (0.6503, 0.05522, 1.866)
ob_light_001.lock_rotations_4d = False
ob_light_001.empty_display_type = 'ARROWS'
ob_light_001.color = (0.0, 0.0, 0.0, 0.0)
ob_light_001.lineart.crease_threshold = 0.0
ob_light_002.location = (-1.35, 5.297, 5.904)
ob_light_002.rotation_euler = (0.6503, 0.05522, 1.866)
ob_light_002.lock_rotations_4d = False
ob_light_002.empty_display_type = 'ARROWS'
ob_light_002.color = (0.0, 0.0, 0.0, 0.0)
ob_light_002.lineart.crease_threshold = 0.0
ob_light_003.location = (-1.35, -6.864, 5.904)
ob_light_003.rotation_euler = (0.6503, 0.05522, 1.866)
ob_light_003.lock_rotations_4d = False
ob_light_003.empty_display_type = 'ARROWS'
ob_light_003.color = (0.0, 0.0, 0.0, 0.0)
ob_light_003.lineart.crease_threshold = 0.0

# ---- collection membership
col_collection.objects.link(ob_light)
col_collection.objects.link(ob_camera)
col_collection.objects.link(ob_cylinder)
col_collection.objects.link(ob_torus)
col_collection.objects.link(ob_plane)
col_collection.objects.link(ob_light_001)
col_collection.objects.link(ob_light_002)
col_collection.objects.link(ob_light_003)

# ---- scene / render settings (as saved in the file)
scene.camera = ob_camera
scene.frame_start = 1; scene.frame_end = 250; scene.frame_set(1)
scene.render.engine = 'BLENDER_EEVEE_NEXT'
scene.cycles.sampling_pattern = 'TABULATED_SOBOL'
scene.eevee.ray_tracing_options.trace_max_roughness = 0.0
bpy.context.view_layer.update()
